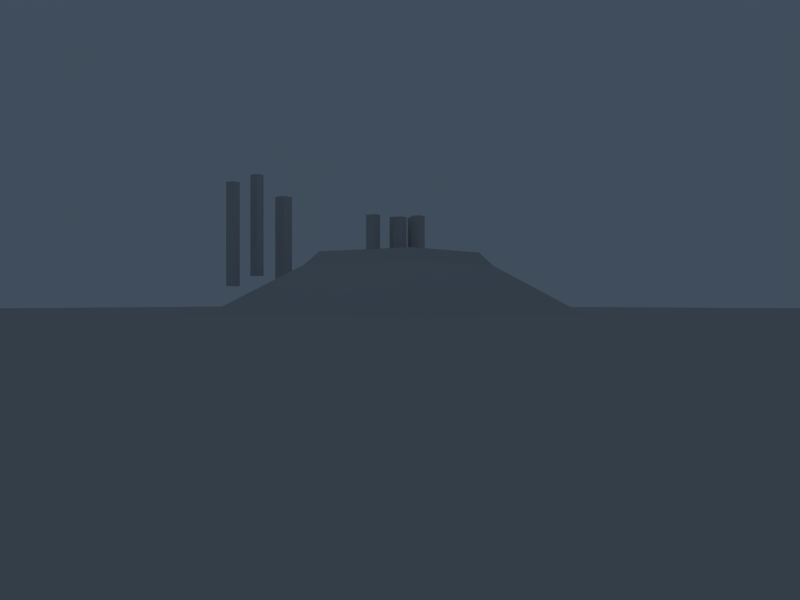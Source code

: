 # Source: camera_navigation.blend  (saved by Blender 2.66.0; exported with 4.5.12 LTS)
import bpy
from mathutils import Matrix  # noqa: F401  (used for matrix-valued properties, if any)

bpy.ops.wm.read_factory_settings(use_empty=True)
scene = bpy.context.scene
scene.name = 'Scene'

# ---- collections
col_collection_1 = bpy.data.collections.new('Collection 1'); scene.collection.children.link(col_collection_1)
col_collection_2 = bpy.data.collections.new('Collection 2'); scene.collection.children.link(col_collection_2)

# ---- world
world_world = bpy.data.worlds.new('World'); scene.world = world_world
world_world.color = (0.2513, 0.3029, 0.3592)
world_world.use_sun_shadow = False
world_world.sun_shadow_jitter_overblur = 0.0
world_world.cycles.sampling_method = 'MANUAL'
world_world.cycles.sample_map_resolution = 256

# ---- cameras
cam_camera_002 = bpy.data.cameras.new('Camera.002')
cam_camera_002.clip_end = 200.0
cam_camera_002.lens = 35.0
cam_camera_002.sensor_width = 32.0
cam_camera_002.sensor_height = 18.0
cam_camera_002.ortho_scale = 7.314
cam_camera_002.show_safe_areas = True
cam_camera_002.dof.focus_distance = 0.0
cam_camera_002.dof.aperture_fstop = 128.0
cam_camera_004 = bpy.data.cameras.new('Camera.004')
cam_camera_004.clip_end = 200.0
cam_camera_004.lens = 35.0
cam_camera_004.sensor_width = 32.0
cam_camera_004.sensor_height = 18.0
cam_camera_004.ortho_scale = 7.314
cam_camera_004.show_safe_areas = True
cam_camera_004.dof.focus_distance = 0.0
cam_camera_004.dof.aperture_fstop = 128.0

# ---- lights
light_spot = bpy.data.lights.new('Spot', 'POINT')
light_spot.transmission_factor = 0.0
light_spot.cutoff_distance = 30.0
light_spot.energy = 100.0
light_spot.shadow_buffer_clip_start = 1.001
light_spot.shadow_soft_size = 1.0
light_spot.shadow_maximum_resolution = 0.006
light_spot.use_absolute_resolution = True
light_spot.cycles.use_multiple_importance_sampling = False

# ---- meshes
me_cube_002 = bpy.data.meshes.new('Cube.002')
me_cube_002.from_pydata([(1.557, 1.557, 12.72), (1.557, -1.557, 12.72), (-1.557, -1.557, 12.72), (-1.557, 1.557, 12.72), (1.557, 1.557, 32.8), (1.557, -1.557, 32.8), (-1.557, -1.557, 32.8), (-1.557, 1.557, 32.8), (-3.385, 6.167, 12.12), (-3.385, 2.867, 12.12), (-6.686, 2.867, 12.12), (-6.686, 6.167, 12.12), (-3.385, 6.167, 33.4), (-3.385, 2.867, 33.4), (-6.686, 2.867, 33.4), (-6.686, 6.167, 33.4), (1.756, 7.204, 33.4), (1.756, 3.904, 33.4), (5.057, 3.904, 33.4), (5.057, 7.204, 33.4), (1.756, 7.204, 12.12), (1.756, 3.904, 12.12), (5.057, 3.904, 12.12), (5.057, 7.204, 12.12), (-4.57, -5.088, 12.12), (-4.57, -8.389, 12.12), (-7.87, -8.389, 12.12), (-7.87, -5.088, 12.12), (-4.57, -5.088, 33.4), (-4.57, -8.389, 33.4), (-7.87, -8.389, 33.4), (-7.87, -5.088, 33.4), (-3.205, 11.87, 33.4), (-3.205, 8.569, 33.4), (0.09514, 8.569, 33.4), (0.09514, 11.87, 33.4), (-3.205, 11.87, 12.12), (-3.205, 8.569, 12.12), (0.09514, 8.569, 12.12), (0.09514, 11.87, 12.12), (-10.72, 2.613, 12.12), (-10.72, -0.6878, 12.12), (-14.02, -0.6878, 12.12), (-14.02, 2.613, 12.12), (-10.72, 2.613, 33.4), (-10.72, -0.6878, 33.4), (-14.02, -0.6878, 33.4), (-14.02, 2.613, 33.4), (19.23, 19.23, 21.04), (19.23, -19.23, 21.04), (-19.23, -19.23, 21.04), (-19.23, 19.23, 21.04), (-22.75, 22.75, 16.55), (-22.75, -22.75, 16.55), (22.75, -22.75, 16.55), (22.75, 22.75, 16.55), (45.38, 45.38, 0.0009594), (45.38, -45.38, 0.0009594), (-45.38, -45.38, 0.0009594), (-45.38, 45.38, 0.0009594), (-123.9, 123.9, 0.0009594), (-123.9, -123.9, 0.0009594), (123.9, -123.9, 0.0009594), (123.9, 123.9, 0.0009594), (-54.8, -13.7, 49.9), (-54.8, -17.0, 49.9), (-51.5, -17.0, 49.9), (-51.5, -13.7, 49.9), (-54.8, -13.7, 13.49), (-54.8, -17.0, 13.49), (-51.5, -17.0, 13.49), (-51.5, -13.7, 13.49), (-51.5, -25.06, 9.656), (-51.5, -28.36, 9.656), (-54.8, -28.36, 9.656), (-54.8, -25.06, 9.656), (-51.5, -25.06, 46.07), (-51.5, -28.36, 46.07), (-54.8, -28.36, 46.07), (-54.8, -25.06, 46.07), (-55.33, 0.3233, 43.18), (-55.33, -4.032, 43.18), (-50.97, -4.032, 43.18), (-50.97, 0.3233, 43.18), (-55.33, 0.3233, -0.03512), (-55.33, -4.032, -0.03512), (-50.97, -4.032, -0.03512), (-50.97, 0.3233, -0.03512), (-292.2, 292.2, 0.0009594), (-292.2, -292.2, 0.0009594), (292.2, 292.2, 0.0009594), (292.2, -292.2, 0.0009594)], [], [(0, 1, 2, 3), (4, 7, 6, 5), (0, 4, 5, 1), (1, 5, 6, 2), (2, 6, 7, 3), (4, 0, 3, 7), (10, 11, 8, 9), (12, 15, 14, 13), (8, 12, 13, 9), (9, 13, 14, 10), (10, 14, 15, 11), (11, 15, 12, 8), (20, 16, 19, 23), (21, 17, 16, 20), (22, 18, 17, 21), (23, 19, 18, 22), (19, 16, 17, 18), (21, 20, 23, 22), (26, 27, 24, 25), (28, 31, 30, 29), (24, 28, 29, 25), (25, 29, 30, 26), (26, 30, 31, 27), (27, 31, 28, 24), (36, 32, 35, 39), (37, 33, 32, 36), (38, 34, 33, 37), (39, 35, 34, 38), (35, 32, 33, 34), (37, 36, 39, 38), (42, 43, 40, 41), (44, 47, 46, 45), (40, 44, 45, 41), (41, 45, 46, 42), (42, 46, 47, 43), (43, 47, 44, 40), (50, 49, 48, 51), (50, 51, 52, 53), (51, 48, 55, 52), (48, 49, 54, 55), (49, 50, 53, 54), (54, 53, 58, 57), (55, 54, 57, 56), (52, 55, 56, 59), (53, 52, 59, 58), (58, 59, 60, 61), (59, 56, 63, 60), (56, 57, 62, 63), (57, 58, 61, 62), (68, 64, 67, 71), (69, 65, 64, 68), (70, 66, 65, 69), (71, 67, 66, 70), (67, 64, 65, 66), (69, 68, 71, 70), (74, 75, 72, 73), (76, 79, 78, 77), (72, 76, 77, 73), (73, 77, 78, 74), (74, 78, 79, 75), (75, 79, 76, 72), (84, 80, 83, 87), (85, 81, 80, 84), (86, 82, 81, 85), (87, 83, 82, 86), (83, 80, 81, 82), (85, 84, 87, 86), (61, 60, 88, 89), (60, 63, 90, 88), (63, 62, 91, 90), (62, 61, 89, 91)])
me_cube_002.use_remesh_preserve_volume = False
me_cube_002.use_remesh_preserve_attributes = False
me_cube_002.use_mirror_vertex_groups = False
me_cube_002.update()

# ---- objects
ob_scripts = bpy.data.objects.new('scripts', None)
ob_cam_front = bpy.data.objects.new('CAM_front', None)
ob_cam_side = bpy.data.objects.new('CAM_side', None)
ob_cam_back = bpy.data.objects.new('CAM_back', None)
ob_cam_top = bpy.data.objects.new('CAM_top', None)
ob_move_pivot = bpy.data.objects.new('MOVE_PIVOT', None)
ob_cam_move = bpy.data.objects.new('CAM_Move', cam_camera_002)
ob_orb_pivot = bpy.data.objects.new('ORB_PIVOT', None)
ob_cam_orbit = bpy.data.objects.new('CAM_Orbit', cam_camera_004)
ob_cube = bpy.data.objects.new('Cube', me_cube_002)
ob_lamp = bpy.data.objects.new('Lamp', light_spot)

# ---- transforms, parenting, visibility, modifiers, constraints
ob_scripts.location = (-40.66, 8.786, 16.31)
ob_scripts.rotation_euler = (1.571, -0.0, -1.571)
ob_scripts.scale = (23.97, 23.97, 23.97)
ob_scripts.lock_rotations_4d = False
ob_scripts.empty_display_type = 'ARROWS'
ob_scripts.empty_image_offset = (0.0, 0.0)
ob_scripts.lineart.crease_threshold = 0.0
ob_cam_front.location = (1.341, -59.94, 1.68)
ob_cam_front.rotation_euler = (1.682, -1.368e-06, -6.253)
ob_cam_front.lock_rotations_4d = False
ob_cam_front.empty_display_type = 'ARROWS'
ob_cam_front.empty_image_offset = (0.0, 0.0)
ob_cam_front.lineart.crease_threshold = 0.0
ob_cam_side.location = (59.79, 0.399, 1.68)
ob_cam_side.rotation_euler = (1.571, 0.0, -4.674)
ob_cam_side.lock_rotations_4d = False
ob_cam_side.empty_display_type = 'ARROWS'
ob_cam_side.empty_image_offset = (0.0, 0.0)
ob_cam_side.lineart.crease_threshold = 0.0
ob_cam_back.location = (1.118, 59.68, 1.68)
ob_cam_back.rotation_euler = (1.571, 0.0, 3.142)
ob_cam_back.lock_rotations_4d = False
ob_cam_back.empty_display_type = 'ARROWS'
ob_cam_back.empty_image_offset = (0.0, 0.0)
ob_cam_back.lineart.crease_threshold = 0.0
ob_cam_top.location = (-30.22, -47.03, 29.72)
ob_cam_top.rotation_euler = (1.144, -2.401e-06, -0.722)
ob_cam_top.lock_rotation = (False, True, False)
ob_cam_top.lock_rotations_4d = False
ob_cam_top.empty_display_type = 'ARROWS'
ob_cam_top.empty_image_offset = (0.0, 0.0)
ob_cam_top.lineart.crease_threshold = 0.0
ob_move_pivot.location = (1.341, -59.94, 1.68)
ob_move_pivot.rotation_euler = (1.682, -1.368e-06, -6.253)
ob_move_pivot.lock_rotations_4d = False
ob_move_pivot.empty_display_type = 'ARROWS'
ob_move_pivot.empty_image_offset = (0.0, 0.0)
ob_move_pivot.lineart.crease_threshold = 0.0
ob_cam_move.parent = ob_move_pivot
ob_cam_move.matrix_parent_inverse = Matrix(((1.0, 0.0, 0.0, 5.46), (0.0, 1.0, 0.0, 3.959), (0.0, 0.0, 1.0, -2.069), (0.0, 0.0, 0.0, 1.0)))
ob_cam_move.location = (-5.46, -3.959, 2.069)
ob_cam_move.lock_rotations_4d = False
ob_cam_move.empty_display_type = 'ARROWS'
ob_cam_move.color = (0.0, 0.0, 0.0, 0.0)
ob_cam_move.display_type = 'WIRE'
ob_cam_move.lineart.crease_threshold = 0.0
ob_orb_pivot.location = (0.0, 0.0, 1.303)
ob_orb_pivot.rotation_euler = (1.57, 1.963e-09, 0.6531)
ob_orb_pivot.scale = (1.0, 0.9999, 0.9999)
ob_orb_pivot.lock_rotation = (False, True, False)
ob_orb_pivot.lock_rotations_4d = False
ob_orb_pivot.empty_display_type = 'ARROWS'
ob_orb_pivot.empty_image_offset = (0.0, 0.0)
ob_orb_pivot.lineart.crease_threshold = 0.0
ob_cam_orbit.parent = ob_orb_pivot
ob_cam_orbit.matrix_parent_inverse = Matrix(((1.0, 0.0, 0.0, 0.0), (0.0, 1.0, 0.0, 0.0), (0.0, 0.0, 1.0, 0.0), (0.0, 0.0, 0.0, 1.0)))
ob_cam_orbit.location = (0.0, 0.0, 80.0)
ob_cam_orbit.lock_rotations_4d = False
ob_cam_orbit.empty_display_type = 'ARROWS'
ob_cam_orbit.color = (0.0, 0.0, 0.0, 0.0)
ob_cam_orbit.display_type = 'WIRE'
ob_cam_orbit.lineart.crease_threshold = 0.0
ob_cube.location = (0.0, 0.0, 0.0)
ob_cube.scale = (0.271, 0.271, 0.271)
ob_cube.lock_rotations_4d = False
ob_cube.empty_display_type = 'ARROWS'
ob_cube.lineart.crease_threshold = 0.0
ob_lamp.location = (-1.113, -2.963, 19.41)
ob_lamp.rotation_euler = (0.6503, 0.05522, 1.866)
ob_lamp.lock_rotations_4d = False
ob_lamp.empty_display_type = 'ARROWS'
ob_lamp.color = (0.0, 0.0, 0.0, 0.0)
ob_lamp.lineart.crease_threshold = 0.0

# ---- collection membership
col_collection_1.objects.link(ob_scripts)
col_collection_1.objects.link(ob_cam_front)
col_collection_1.objects.link(ob_cam_side)
col_collection_1.objects.link(ob_cam_back)
col_collection_1.objects.link(ob_cam_top)
col_collection_1.objects.link(ob_move_pivot)
col_collection_1.objects.link(ob_cam_move)
col_collection_1.objects.link(ob_orb_pivot)
col_collection_1.objects.link(ob_cam_orbit)
col_collection_2.objects.link(ob_cube)
col_collection_2.objects.link(ob_lamp)

# ---- scene / render settings (as saved in the file)
scene.camera = ob_cam_orbit
scene.frame_start = 1; scene.frame_end = 250; scene.frame_set(1)
scene.render.engine = 'BLENDER_EEVEE_NEXT'
scene.render.image_settings.quality = 100
scene.render.image_settings.compression = 100
scene.render.image_settings.exr_codec = 'RLE'
scene.render.resolution_x = 1024
scene.render.resolution_y = 768
scene.render.pixel_aspect_x = 100.0
scene.render.pixel_aspect_y = 100.0
scene.render.fps = 25
scene.render.dither_intensity = 0.0
scene.render.use_compositing = False
scene.render.use_sequencer = False
scene.render.bake_margin = 2
scene.render.bake_bias = 0.0
scene.render.use_stamp_time = False
scene.render.use_stamp_date = False
scene.render.use_stamp_frame = False
scene.render.use_stamp_camera = False
scene.render.use_stamp_scene = False
scene.render.use_stamp_filename = False
scene.render.use_stamp_render_time = False
scene.render.stamp_font_size = 0
scene.cycles.use_denoising = False
scene.cycles.samples = 10
scene.cycles.sampling_pattern = 'TABULATED_SOBOL'
scene.cycles.light_sampling_threshold = 0.0
scene.cycles.use_adaptive_sampling = False
scene.cycles.use_light_tree = False
scene.cycles.blur_glossy = 0.0
scene.cycles.volume_bounces = 1
scene.cycles.pixel_filter_type = 'GAUSSIAN'
scene.cycles.sample_clamp_indirect = 0.0
scene.view_settings.view_transform = 'Raw'
bpy.context.view_layer.update()
